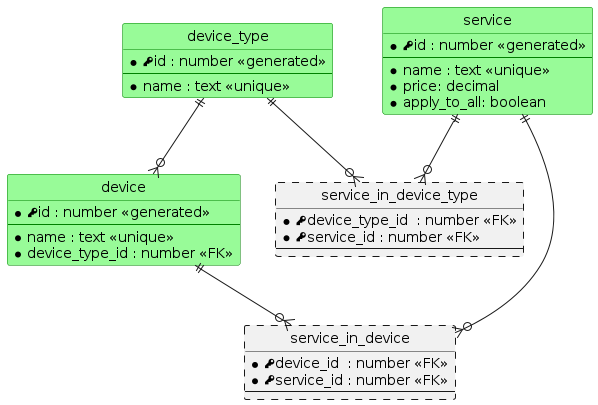

The diagram above was rendered by PlantUML. Its source (embedded in the PNG):
@startuml

hide circle

entity device_type #palegreen ##green {
        * <&key>id : number <<generated>>
        --
        * name : text <<unique>>
}

entity device #palegreen ##green {
        * <&key>id : number <<generated>>
        --
        * name : text <<unique>>
        * device_type_id : number <<FK>>
}

entity service #palegreen ##green {
        * <&key>id : number <<generated>>
        --
        * name : text <<unique>>
        * price: decimal
        * apply_to_all: boolean
}

entity service_in_device_type ##[dashed] {
        * <&key>device_type_id  : number <<FK>>
        * <&key>service_id : number <<FK>>
        --
}

entity service_in_device ##[dashed] {
        * <&key>device_id  : number <<FK>>
        * <&key>service_id : number <<FK>>
        --
}

device_type ||--o{ device
device_type ||--o{ service_in_device_type
service ||--o{ service_in_device_type
service ||--o{ service_in_device
device ||--o{ service_in_device


@enduml